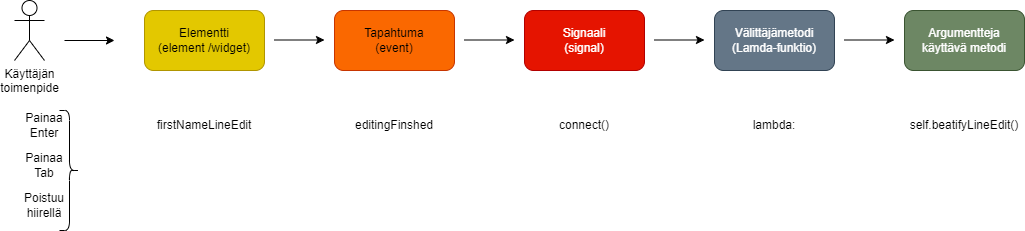

The diagram above was exported from draw.io. Its source (the exported page's mxGraphModel, read from the mxfile embedded in the PNG):
<mxGraphModel dx="1434" dy="956" grid="1" gridSize="10" guides="1" tooltips="1" connect="1" arrows="1" fold="1" page="1" pageScale="1" pageWidth="1169" pageHeight="827" math="0" shadow="0">
  <root>
    <mxCell id="0" />
    <mxCell id="1" parent="0" />
    <mxCell id="2" value="" style="endArrow=classic;html=1;rounded=0;" edge="1" parent="1">
      <mxGeometry width="50" height="50" relative="1" as="geometry">
        <mxPoint x="160" y="390" as="sourcePoint" />
        <mxPoint x="210" y="390" as="targetPoint" />
      </mxGeometry>
    </mxCell>
    <mxCell id="3" value="Käyttäjän&lt;div&gt;toimenpide&lt;/div&gt;" style="shape=umlActor;verticalLabelPosition=bottom;verticalAlign=top;html=1;outlineConnect=0;" vertex="1" parent="1">
      <mxGeometry x="110" y="350" width="30" height="60" as="geometry" />
    </mxCell>
    <mxCell id="4" value="Elementti&lt;div&gt;(element /widget)&lt;/div&gt;" style="rounded=1;whiteSpace=wrap;html=1;fillColor=#e3c800;fontColor=#000000;strokeColor=#B09500;" vertex="1" parent="1">
      <mxGeometry x="240" y="360" width="120" height="60" as="geometry" />
    </mxCell>
    <mxCell id="5" value="Tapahtuma&lt;div&gt;(event)&lt;/div&gt;" style="rounded=1;whiteSpace=wrap;html=1;fillColor=#fa6800;fontColor=#000000;strokeColor=#C73500;" vertex="1" parent="1">
      <mxGeometry x="430" y="360" width="120" height="60" as="geometry" />
    </mxCell>
    <mxCell id="6" value="Signaali&lt;div&gt;(signal)&lt;/div&gt;" style="rounded=1;whiteSpace=wrap;html=1;fillColor=#e51400;fontColor=#ffffff;strokeColor=#B20000;" vertex="1" parent="1">
      <mxGeometry x="620" y="360" width="120" height="60" as="geometry" />
    </mxCell>
    <mxCell id="7" value="Välittäjämetodi&lt;div&gt;(Lamda-funktio)&lt;/div&gt;" style="rounded=1;whiteSpace=wrap;html=1;fillColor=#647687;fontColor=#ffffff;strokeColor=#314354;" vertex="1" parent="1">
      <mxGeometry x="810" y="360" width="120" height="60" as="geometry" />
    </mxCell>
    <mxCell id="8" value="" style="endArrow=classic;html=1;rounded=0;" edge="1" parent="1">
      <mxGeometry width="50" height="50" relative="1" as="geometry">
        <mxPoint x="370" y="389.5" as="sourcePoint" />
        <mxPoint x="420" y="389.5" as="targetPoint" />
      </mxGeometry>
    </mxCell>
    <mxCell id="9" value="" style="endArrow=classic;html=1;rounded=0;" edge="1" parent="1">
      <mxGeometry width="50" height="50" relative="1" as="geometry">
        <mxPoint x="560" y="389.5" as="sourcePoint" />
        <mxPoint x="610" y="389.5" as="targetPoint" />
      </mxGeometry>
    </mxCell>
    <mxCell id="10" value="" style="endArrow=classic;html=1;rounded=0;" edge="1" parent="1">
      <mxGeometry width="50" height="50" relative="1" as="geometry">
        <mxPoint x="750" y="389.5" as="sourcePoint" />
        <mxPoint x="800" y="389.5" as="targetPoint" />
      </mxGeometry>
    </mxCell>
    <mxCell id="11" value="Painaa&lt;div&gt;Enter&lt;/div&gt;" style="text;html=1;align=center;verticalAlign=middle;whiteSpace=wrap;rounded=0;" vertex="1" parent="1">
      <mxGeometry x="110" y="460" width="60" height="30" as="geometry" />
    </mxCell>
    <mxCell id="12" value="firstNameLineEdit" style="text;html=1;align=center;verticalAlign=middle;whiteSpace=wrap;rounded=0;" vertex="1" parent="1">
      <mxGeometry x="240" y="460" width="120" height="30" as="geometry" />
    </mxCell>
    <mxCell id="13" value="editingFinshed" style="text;html=1;align=center;verticalAlign=middle;whiteSpace=wrap;rounded=0;" vertex="1" parent="1">
      <mxGeometry x="430" y="460" width="120" height="30" as="geometry" />
    </mxCell>
    <mxCell id="14" value="Painaa&lt;div&gt;Tab&lt;/div&gt;" style="text;html=1;align=center;verticalAlign=middle;whiteSpace=wrap;rounded=0;" vertex="1" parent="1">
      <mxGeometry x="110" y="500" width="60" height="30" as="geometry" />
    </mxCell>
    <mxCell id="15" value="Poistuu&lt;div&gt;hiirellä&lt;/div&gt;" style="text;html=1;align=center;verticalAlign=middle;whiteSpace=wrap;rounded=0;" vertex="1" parent="1">
      <mxGeometry x="110" y="540" width="60" height="30" as="geometry" />
    </mxCell>
    <mxCell id="16" value="connect()" style="text;html=1;align=center;verticalAlign=middle;whiteSpace=wrap;rounded=0;" vertex="1" parent="1">
      <mxGeometry x="620" y="460" width="120" height="30" as="geometry" />
    </mxCell>
    <mxCell id="17" value="self.beatifyLineEdit()" style="text;html=1;align=center;verticalAlign=middle;whiteSpace=wrap;rounded=0;" vertex="1" parent="1">
      <mxGeometry x="1000" y="460" width="120" height="30" as="geometry" />
    </mxCell>
    <mxCell id="18" value="" style="shape=curlyBracket;whiteSpace=wrap;html=1;rounded=1;flipH=1;labelPosition=right;verticalLabelPosition=middle;align=left;verticalAlign=middle;size=0.5;" vertex="1" parent="1">
      <mxGeometry x="155" y="460" width="20" height="120" as="geometry" />
    </mxCell>
    <mxCell id="19" value="Argumentteja käyttävä metodi" style="rounded=1;whiteSpace=wrap;html=1;fillColor=#6d8764;fontColor=#ffffff;strokeColor=#3A5431;" vertex="1" parent="1">
      <mxGeometry x="1000" y="360" width="120" height="60" as="geometry" />
    </mxCell>
    <mxCell id="20" value="" style="endArrow=classic;html=1;rounded=0;" edge="1" parent="1">
      <mxGeometry width="50" height="50" relative="1" as="geometry">
        <mxPoint x="940" y="389.5" as="sourcePoint" />
        <mxPoint x="990" y="389.5" as="targetPoint" />
      </mxGeometry>
    </mxCell>
    <mxCell id="21" value="lambda:" style="text;html=1;align=center;verticalAlign=middle;whiteSpace=wrap;rounded=0;" vertex="1" parent="1">
      <mxGeometry x="810" y="460" width="120" height="30" as="geometry" />
    </mxCell>
  </root>
</mxGraphModel>